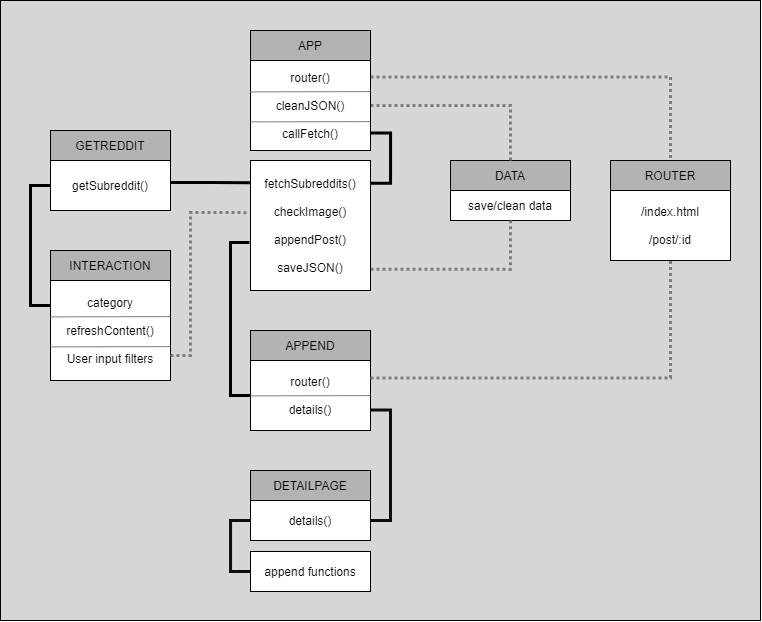

The diagram above was exported from draw.io. Its source (the exported page's mxGraphModel, read from the mxfile embedded in the PNG):
<mxGraphModel dx="1221" dy="645" grid="1" gridSize="10" guides="1" tooltips="1" connect="1" arrows="1" fold="1" page="1" pageScale="1" pageWidth="827" pageHeight="1169" math="0" shadow="0">
  <root>
    <mxCell id="0" />
    <mxCell id="1" parent="0" />
    <mxCell id="6NAXdVZoTQn0PvC3dRjg-62" style="edgeStyle=orthogonalEdgeStyle;rounded=0;orthogonalLoop=1;jettySize=auto;html=1;exitX=1;exitY=0.75;exitDx=0;exitDy=0;endArrow=none;endFill=0;strokeWidth=3;dashed=1;dashPattern=1 1;strokeColor=#7D7D7D;entryX=0.003;entryY=0.835;entryDx=0;entryDy=0;entryPerimeter=0;" edge="1" parent="1" source="6NAXdVZoTQn0PvC3dRjg-18" target="6NAXdVZoTQn0PvC3dRjg-5">
      <mxGeometry relative="1" as="geometry">
        <mxPoint x="220" y="447.5" as="sourcePoint" />
        <mxPoint x="520" y="330" as="targetPoint" />
        <Array as="points">
          <mxPoint x="220" y="462" />
          <mxPoint x="220" y="265" />
        </Array>
      </mxGeometry>
    </mxCell>
    <mxCell id="FQI3P-1-kSY7IF61hfAG-1" value="" style="rounded=0;whiteSpace=wrap;html=1;fillColor=#D6D6D6;" parent="1" vertex="1">
      <mxGeometry x="30" y="130" width="760" height="620" as="geometry" />
    </mxCell>
    <mxCell id="6NAXdVZoTQn0PvC3dRjg-8" value="" style="group" vertex="1" connectable="0" parent="1">
      <mxGeometry x="640" y="290" width="120" height="100" as="geometry" />
    </mxCell>
    <mxCell id="6NAXdVZoTQn0PvC3dRjg-9" value="/index.html&lt;br&gt;&lt;br&gt;/post/:id&lt;br&gt;" style="rounded=0;whiteSpace=wrap;html=1;align=center;fillColor=#FFFFFF;" vertex="1" parent="6NAXdVZoTQn0PvC3dRjg-8">
      <mxGeometry y="30" width="120" height="70" as="geometry" />
    </mxCell>
    <mxCell id="6NAXdVZoTQn0PvC3dRjg-10" value="ROUTER" style="rounded=0;whiteSpace=wrap;html=1;align=center;fillColor=#B3B3B3;" vertex="1" parent="6NAXdVZoTQn0PvC3dRjg-8">
      <mxGeometry width="120" height="30" as="geometry" />
    </mxCell>
    <mxCell id="6NAXdVZoTQn0PvC3dRjg-17" value="" style="group" vertex="1" connectable="0" parent="1">
      <mxGeometry x="80" y="380" width="120" height="130" as="geometry" />
    </mxCell>
    <mxCell id="6NAXdVZoTQn0PvC3dRjg-18" value="category&lt;br&gt;&lt;br&gt;refreshContent()&lt;br&gt;&lt;br&gt;User input filters" style="rounded=0;whiteSpace=wrap;html=1;align=center;fillColor=#FFFFFF;" vertex="1" parent="6NAXdVZoTQn0PvC3dRjg-17">
      <mxGeometry y="30" width="120" height="100" as="geometry" />
    </mxCell>
    <mxCell id="6NAXdVZoTQn0PvC3dRjg-19" value="INTERACTION" style="rounded=0;whiteSpace=wrap;html=1;align=center;fillColor=#B3B3B3;" vertex="1" parent="6NAXdVZoTQn0PvC3dRjg-17">
      <mxGeometry width="120" height="30" as="geometry" />
    </mxCell>
    <mxCell id="6NAXdVZoTQn0PvC3dRjg-20" value="" style="group" vertex="1" connectable="0" parent="1">
      <mxGeometry x="480" y="290" width="120" height="80" as="geometry" />
    </mxCell>
    <mxCell id="6NAXdVZoTQn0PvC3dRjg-21" value="save/clean data" style="rounded=0;whiteSpace=wrap;html=1;align=center;fillColor=#FFFFFF;" vertex="1" parent="6NAXdVZoTQn0PvC3dRjg-20">
      <mxGeometry y="30" width="120" height="30" as="geometry" />
    </mxCell>
    <mxCell id="6NAXdVZoTQn0PvC3dRjg-22" value="DATA" style="rounded=0;whiteSpace=wrap;html=1;align=center;fillColor=#B3B3B3;" vertex="1" parent="6NAXdVZoTQn0PvC3dRjg-20">
      <mxGeometry width="120" height="30" as="geometry" />
    </mxCell>
    <mxCell id="6NAXdVZoTQn0PvC3dRjg-32" style="edgeStyle=orthogonalEdgeStyle;rounded=0;orthogonalLoop=1;jettySize=auto;html=1;exitX=1.002;exitY=0.806;exitDx=0;exitDy=0;entryX=0.999;entryY=0.175;entryDx=0;entryDy=0;entryPerimeter=0;endArrow=none;endFill=0;strokeColor=#000000;strokeWidth=3;exitPerimeter=0;" edge="1" parent="1" source="6NAXdVZoTQn0PvC3dRjg-5" target="6NAXdVZoTQn0PvC3dRjg-31">
      <mxGeometry relative="1" as="geometry" />
    </mxCell>
    <mxCell id="6NAXdVZoTQn0PvC3dRjg-42" style="edgeStyle=orthogonalEdgeStyle;rounded=0;orthogonalLoop=1;jettySize=auto;html=1;exitX=1.001;exitY=0.182;exitDx=0;exitDy=0;entryX=0.5;entryY=0;entryDx=0;entryDy=0;endArrow=none;endFill=0;strokeWidth=3;dashed=1;dashPattern=1 1;strokeColor=#7D7D7D;exitPerimeter=0;" edge="1" parent="1" source="6NAXdVZoTQn0PvC3dRjg-5" target="6NAXdVZoTQn0PvC3dRjg-10">
      <mxGeometry relative="1" as="geometry" />
    </mxCell>
    <mxCell id="6NAXdVZoTQn0PvC3dRjg-57" style="edgeStyle=orthogonalEdgeStyle;rounded=0;orthogonalLoop=1;jettySize=auto;html=1;exitX=1;exitY=0.5;exitDx=0;exitDy=0;entryX=0.5;entryY=0;entryDx=0;entryDy=0;endArrow=none;endFill=0;strokeWidth=3;strokeColor=#7D7D7D;dashed=1;dashPattern=1 1;" edge="1" parent="1" source="6NAXdVZoTQn0PvC3dRjg-5" target="6NAXdVZoTQn0PvC3dRjg-22">
      <mxGeometry relative="1" as="geometry" />
    </mxCell>
    <mxCell id="6NAXdVZoTQn0PvC3dRjg-5" value="router()&lt;br&gt;&lt;br&gt;cleanJSON()&lt;br&gt;&lt;br&gt;callFetch()" style="rounded=0;whiteSpace=wrap;html=1;align=center;fillColor=#FFFFFF;" vertex="1" parent="1">
      <mxGeometry x="280" y="190" width="120" height="90" as="geometry" />
    </mxCell>
    <mxCell id="6NAXdVZoTQn0PvC3dRjg-6" value="APP" style="rounded=0;whiteSpace=wrap;html=1;align=center;fillColor=#B3B3B3;" vertex="1" parent="1">
      <mxGeometry x="280" y="160" width="120" height="30" as="geometry" />
    </mxCell>
    <mxCell id="6NAXdVZoTQn0PvC3dRjg-11" value="" style="group" vertex="1" connectable="0" parent="1">
      <mxGeometry x="80" y="260" width="120" height="80" as="geometry" />
    </mxCell>
    <mxCell id="6NAXdVZoTQn0PvC3dRjg-12" value="getSubreddit()" style="rounded=0;whiteSpace=wrap;html=1;align=center;fillColor=#FFFFFF;" vertex="1" parent="6NAXdVZoTQn0PvC3dRjg-11">
      <mxGeometry y="30" width="120" height="50" as="geometry" />
    </mxCell>
    <mxCell id="6NAXdVZoTQn0PvC3dRjg-13" value="GETREDDIT" style="rounded=0;whiteSpace=wrap;html=1;align=center;fillColor=#B3B3B3;" vertex="1" parent="6NAXdVZoTQn0PvC3dRjg-11">
      <mxGeometry width="120" height="30" as="geometry" />
    </mxCell>
    <mxCell id="6NAXdVZoTQn0PvC3dRjg-29" style="edgeStyle=orthogonalEdgeStyle;rounded=0;orthogonalLoop=1;jettySize=auto;html=1;exitX=0;exitY=0.5;exitDx=0;exitDy=0;entryX=0;entryY=0.25;entryDx=0;entryDy=0;strokeWidth=3;endArrow=none;endFill=0;" edge="1" parent="1" source="6NAXdVZoTQn0PvC3dRjg-12" target="6NAXdVZoTQn0PvC3dRjg-18">
      <mxGeometry relative="1" as="geometry" />
    </mxCell>
    <mxCell id="6NAXdVZoTQn0PvC3dRjg-30" style="edgeStyle=orthogonalEdgeStyle;rounded=0;orthogonalLoop=1;jettySize=auto;html=1;exitX=1.003;exitY=0.442;exitDx=0;exitDy=0;entryX=0.006;entryY=0.171;entryDx=0;entryDy=0;entryPerimeter=0;endArrow=none;endFill=0;strokeColor=#000000;strokeWidth=3;exitPerimeter=0;" edge="1" parent="1" source="6NAXdVZoTQn0PvC3dRjg-12" target="6NAXdVZoTQn0PvC3dRjg-31">
      <mxGeometry relative="1" as="geometry" />
    </mxCell>
    <mxCell id="6NAXdVZoTQn0PvC3dRjg-39" style="edgeStyle=orthogonalEdgeStyle;rounded=0;orthogonalLoop=1;jettySize=auto;html=1;exitX=-0.008;exitY=0.63;exitDx=0;exitDy=0;entryX=0;entryY=0.5;entryDx=0;entryDy=0;endArrow=none;endFill=0;strokeColor=#000000;strokeWidth=3;exitPerimeter=0;" edge="1" parent="1" source="6NAXdVZoTQn0PvC3dRjg-31" target="6NAXdVZoTQn0PvC3dRjg-35">
      <mxGeometry relative="1" as="geometry" />
    </mxCell>
    <mxCell id="6NAXdVZoTQn0PvC3dRjg-58" style="edgeStyle=orthogonalEdgeStyle;rounded=0;orthogonalLoop=1;jettySize=auto;html=1;exitX=1.001;exitY=0.837;exitDx=0;exitDy=0;entryX=0.5;entryY=1;entryDx=0;entryDy=0;dashed=1;dashPattern=1 1;endArrow=none;endFill=0;strokeColor=#7D7D7D;strokeWidth=3;exitPerimeter=0;" edge="1" parent="1" source="6NAXdVZoTQn0PvC3dRjg-31" target="6NAXdVZoTQn0PvC3dRjg-21">
      <mxGeometry relative="1" as="geometry" />
    </mxCell>
    <mxCell id="6NAXdVZoTQn0PvC3dRjg-31" value="&lt;span&gt;fetchSubreddits()&lt;/span&gt;&lt;br&gt;&lt;br&gt;&lt;span&gt;checkImage()&lt;/span&gt;&lt;br&gt;&lt;br&gt;&lt;span&gt;appendPost()&lt;/span&gt;&lt;br&gt;&lt;br&gt;&lt;span&gt;saveJSON()&lt;/span&gt;" style="rounded=0;whiteSpace=wrap;html=1;align=center;fillColor=#FFFFFF;" vertex="1" parent="1">
      <mxGeometry x="280" y="290" width="120" height="130" as="geometry" />
    </mxCell>
    <mxCell id="6NAXdVZoTQn0PvC3dRjg-34" value="" style="group" vertex="1" connectable="0" parent="1">
      <mxGeometry x="280" y="460" width="120" height="100" as="geometry" />
    </mxCell>
    <mxCell id="6NAXdVZoTQn0PvC3dRjg-35" value="router()&lt;br&gt;&lt;br&gt;details()" style="rounded=0;whiteSpace=wrap;html=1;align=center;fillColor=#FFFFFF;" vertex="1" parent="6NAXdVZoTQn0PvC3dRjg-34">
      <mxGeometry y="30" width="120" height="70" as="geometry" />
    </mxCell>
    <mxCell id="6NAXdVZoTQn0PvC3dRjg-36" value="APPEND" style="rounded=0;whiteSpace=wrap;html=1;align=center;fillColor=#B3B3B3;" vertex="1" parent="6NAXdVZoTQn0PvC3dRjg-34">
      <mxGeometry width="120" height="30" as="geometry" />
    </mxCell>
    <mxCell id="6NAXdVZoTQn0PvC3dRjg-41" style="edgeStyle=orthogonalEdgeStyle;rounded=0;orthogonalLoop=1;jettySize=auto;html=1;exitX=1;exitY=0.25;exitDx=0;exitDy=0;endArrow=none;endFill=0;strokeWidth=3;dashed=1;dashPattern=1 1;strokeColor=#7D7D7D;entryX=0.5;entryY=1;entryDx=0;entryDy=0;" edge="1" parent="1" source="6NAXdVZoTQn0PvC3dRjg-35" target="6NAXdVZoTQn0PvC3dRjg-9">
      <mxGeometry relative="1" as="geometry">
        <mxPoint x="440" y="355" as="targetPoint" />
      </mxGeometry>
    </mxCell>
    <mxCell id="6NAXdVZoTQn0PvC3dRjg-48" value="" style="group" vertex="1" connectable="0" parent="1">
      <mxGeometry x="280" y="600" width="120" height="70" as="geometry" />
    </mxCell>
    <mxCell id="6NAXdVZoTQn0PvC3dRjg-49" value="details()" style="rounded=0;whiteSpace=wrap;html=1;align=center;fillColor=#FFFFFF;" vertex="1" parent="6NAXdVZoTQn0PvC3dRjg-48">
      <mxGeometry y="30" width="120" height="40" as="geometry" />
    </mxCell>
    <mxCell id="6NAXdVZoTQn0PvC3dRjg-50" value="DETAILPAGE" style="rounded=0;whiteSpace=wrap;html=1;align=center;fillColor=#B3B3B3;" vertex="1" parent="6NAXdVZoTQn0PvC3dRjg-48">
      <mxGeometry width="120" height="30" as="geometry" />
    </mxCell>
    <mxCell id="6NAXdVZoTQn0PvC3dRjg-51" value="" style="group" vertex="1" connectable="0" parent="1">
      <mxGeometry x="280" y="681" width="120" height="40" as="geometry" />
    </mxCell>
    <mxCell id="6NAXdVZoTQn0PvC3dRjg-52" value="append functions" style="rounded=0;whiteSpace=wrap;html=1;align=center;fillColor=#FFFFFF;" vertex="1" parent="6NAXdVZoTQn0PvC3dRjg-51">
      <mxGeometry width="120" height="40" as="geometry" />
    </mxCell>
    <mxCell id="6NAXdVZoTQn0PvC3dRjg-55" style="edgeStyle=orthogonalEdgeStyle;rounded=0;orthogonalLoop=1;jettySize=auto;html=1;exitX=0;exitY=0.5;exitDx=0;exitDy=0;entryX=0;entryY=0.5;entryDx=0;entryDy=0;endArrow=none;endFill=0;strokeColor=#0D0D0D;strokeWidth=3;" edge="1" parent="1" source="6NAXdVZoTQn0PvC3dRjg-49" target="6NAXdVZoTQn0PvC3dRjg-52">
      <mxGeometry relative="1" as="geometry" />
    </mxCell>
    <mxCell id="6NAXdVZoTQn0PvC3dRjg-56" style="edgeStyle=orthogonalEdgeStyle;rounded=0;orthogonalLoop=1;jettySize=auto;html=1;exitX=1;exitY=0.708;exitDx=0;exitDy=0;entryX=1;entryY=0.5;entryDx=0;entryDy=0;endArrow=none;endFill=0;strokeColor=#0D0D0D;strokeWidth=3;exitPerimeter=0;" edge="1" parent="1" source="6NAXdVZoTQn0PvC3dRjg-35" target="6NAXdVZoTQn0PvC3dRjg-49">
      <mxGeometry relative="1" as="geometry" />
    </mxCell>
    <mxCell id="6NAXdVZoTQn0PvC3dRjg-59" value="" style="endArrow=none;html=1;strokeColor=#7D7D7D;strokeWidth=1;rounded=0;entryX=0;entryY=0.682;entryDx=0;entryDy=0;entryPerimeter=0;exitX=0.998;exitY=0.679;exitDx=0;exitDy=0;exitPerimeter=0;" edge="1" parent="1" source="6NAXdVZoTQn0PvC3dRjg-5" target="6NAXdVZoTQn0PvC3dRjg-5">
      <mxGeometry width="50" height="50" relative="1" as="geometry">
        <mxPoint x="310" y="370" as="sourcePoint" />
        <mxPoint x="360" y="320" as="targetPoint" />
      </mxGeometry>
    </mxCell>
    <mxCell id="6NAXdVZoTQn0PvC3dRjg-60" value="" style="endArrow=none;html=1;strokeColor=#7D7D7D;strokeWidth=1;rounded=0;entryX=0;entryY=0.682;entryDx=0;entryDy=0;entryPerimeter=0;exitX=0.998;exitY=0.679;exitDx=0;exitDy=0;exitPerimeter=0;" edge="1" parent="1">
      <mxGeometry width="50" height="50" relative="1" as="geometry">
        <mxPoint x="399.76" y="221.11" as="sourcePoint" />
        <mxPoint x="280" y="221.38" as="targetPoint" />
      </mxGeometry>
    </mxCell>
    <mxCell id="6NAXdVZoTQn0PvC3dRjg-61" value="" style="endArrow=none;html=1;strokeColor=#7D7D7D;strokeWidth=1;rounded=0;entryX=0;entryY=0.682;entryDx=0;entryDy=0;entryPerimeter=0;exitX=0.998;exitY=0.679;exitDx=0;exitDy=0;exitPerimeter=0;" edge="1" parent="1">
      <mxGeometry width="50" height="50" relative="1" as="geometry">
        <mxPoint x="399.76" y="525.11" as="sourcePoint" />
        <mxPoint x="280" y="525.38" as="targetPoint" />
      </mxGeometry>
    </mxCell>
    <mxCell id="6NAXdVZoTQn0PvC3dRjg-63" value="" style="endArrow=none;html=1;strokeColor=#7D7D7D;strokeWidth=1;rounded=0;entryX=0;entryY=0.682;entryDx=0;entryDy=0;entryPerimeter=0;exitX=0.998;exitY=0.679;exitDx=0;exitDy=0;exitPerimeter=0;" edge="1" parent="1">
      <mxGeometry width="50" height="50" relative="1" as="geometry">
        <mxPoint x="199.76" y="446.11" as="sourcePoint" />
        <mxPoint x="80.00000000000011" y="446.38" as="targetPoint" />
      </mxGeometry>
    </mxCell>
    <mxCell id="6NAXdVZoTQn0PvC3dRjg-64" value="" style="endArrow=none;html=1;strokeColor=#7D7D7D;strokeWidth=1;rounded=0;entryX=0;entryY=0.682;entryDx=0;entryDy=0;entryPerimeter=0;exitX=0.998;exitY=0.679;exitDx=0;exitDy=0;exitPerimeter=0;" edge="1" parent="1">
      <mxGeometry width="50" height="50" relative="1" as="geometry">
        <mxPoint x="199.76" y="476.11" as="sourcePoint" />
        <mxPoint x="80" y="476.3800000000001" as="targetPoint" />
      </mxGeometry>
    </mxCell>
    <mxCell id="6NAXdVZoTQn0PvC3dRjg-65" style="edgeStyle=orthogonalEdgeStyle;rounded=0;orthogonalLoop=1;jettySize=auto;html=1;exitX=1;exitY=0.75;exitDx=0;exitDy=0;entryX=-0.025;entryY=0.401;entryDx=0;entryDy=0;entryPerimeter=0;endArrow=none;endFill=0;strokeColor=#7D7D7D;strokeWidth=3;dashed=1;dashPattern=1 1;" edge="1" parent="1" source="6NAXdVZoTQn0PvC3dRjg-18" target="6NAXdVZoTQn0PvC3dRjg-31">
      <mxGeometry relative="1" as="geometry">
        <Array as="points">
          <mxPoint x="220" y="485" />
          <mxPoint x="220" y="342" />
        </Array>
      </mxGeometry>
    </mxCell>
  </root>
</mxGraphModel>